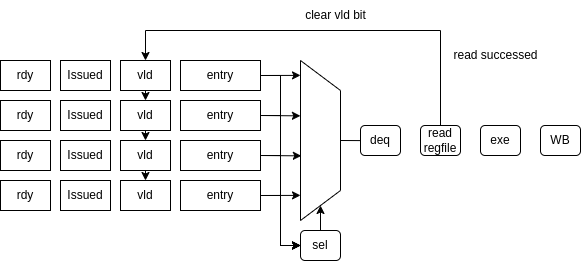

The diagram above was exported from draw.io. Its source (the exported page's mxGraphModel, read from the mxfile embedded in the PNG):
<mxGraphModel dx="550" dy="303" grid="1" gridSize="10" guides="1" tooltips="1" connect="1" arrows="1" fold="1" page="1" pageScale="1" pageWidth="827" pageHeight="1169" math="0" shadow="0">
  <root>
    <mxCell id="0" />
    <mxCell id="1" parent="0" />
    <mxCell id="9" style="edgeStyle=none;html=1;exitX=1;exitY=0.5;exitDx=0;exitDy=0;entryX=0;entryY=0.5;entryDx=0;entryDy=0;rounded=0;" parent="1" source="2" target="7" edge="1">
      <mxGeometry relative="1" as="geometry">
        <Array as="points">
          <mxPoint x="420" y="455" />
          <mxPoint x="420" y="625" />
        </Array>
      </mxGeometry>
    </mxCell>
    <mxCell id="13" style="edgeStyle=none;rounded=0;html=1;exitX=1;exitY=0.5;exitDx=0;exitDy=0;entryX=0.093;entryY=1;entryDx=0;entryDy=0;entryPerimeter=0;" parent="1" source="2" target="6" edge="1">
      <mxGeometry relative="1" as="geometry" />
    </mxCell>
    <mxCell id="2" value="entry" style="rounded=0;whiteSpace=wrap;html=1;" parent="1" vertex="1">
      <mxGeometry x="320" y="440" width="80" height="30" as="geometry" />
    </mxCell>
    <mxCell id="10" style="edgeStyle=none;rounded=0;html=1;exitX=1;exitY=0.5;exitDx=0;exitDy=0;entryX=0;entryY=0.5;entryDx=0;entryDy=0;" parent="1" source="3" target="7" edge="1">
      <mxGeometry relative="1" as="geometry">
        <Array as="points">
          <mxPoint x="420" y="495" />
          <mxPoint x="420" y="625" />
        </Array>
      </mxGeometry>
    </mxCell>
    <mxCell id="15" style="edgeStyle=none;rounded=0;html=1;exitX=1;exitY=0.5;exitDx=0;exitDy=0;entryX=0.346;entryY=1.002;entryDx=0;entryDy=0;entryPerimeter=0;" parent="1" source="3" target="6" edge="1">
      <mxGeometry relative="1" as="geometry" />
    </mxCell>
    <mxCell id="3" value="entry" style="rounded=0;whiteSpace=wrap;html=1;" parent="1" vertex="1">
      <mxGeometry x="320" y="480" width="80" height="30" as="geometry" />
    </mxCell>
    <mxCell id="11" style="edgeStyle=none;rounded=0;html=1;exitX=1;exitY=0.5;exitDx=0;exitDy=0;entryX=0;entryY=0.5;entryDx=0;entryDy=0;" parent="1" source="4" target="7" edge="1">
      <mxGeometry relative="1" as="geometry">
        <mxPoint x="440" y="630" as="targetPoint" />
        <Array as="points">
          <mxPoint x="420" y="535" />
          <mxPoint x="420" y="625" />
        </Array>
      </mxGeometry>
    </mxCell>
    <mxCell id="16" style="edgeStyle=none;rounded=0;html=1;exitX=1;exitY=0.5;exitDx=0;exitDy=0;entryX=0.596;entryY=0.979;entryDx=0;entryDy=0;entryPerimeter=0;" parent="1" source="4" target="6" edge="1">
      <mxGeometry relative="1" as="geometry" />
    </mxCell>
    <mxCell id="4" value="entry" style="rounded=0;whiteSpace=wrap;html=1;" parent="1" vertex="1">
      <mxGeometry x="320" y="520" width="80" height="30" as="geometry" />
    </mxCell>
    <mxCell id="12" style="edgeStyle=none;rounded=0;html=1;exitX=1;exitY=0.5;exitDx=0;exitDy=0;entryX=0;entryY=0.5;entryDx=0;entryDy=0;" parent="1" source="5" target="7" edge="1">
      <mxGeometry relative="1" as="geometry">
        <Array as="points">
          <mxPoint x="420" y="575" />
          <mxPoint x="420" y="625" />
        </Array>
      </mxGeometry>
    </mxCell>
    <mxCell id="17" style="edgeStyle=none;rounded=0;html=1;exitX=1;exitY=0.5;exitDx=0;exitDy=0;entryX=0.843;entryY=1;entryDx=0;entryDy=0;entryPerimeter=0;" parent="1" source="5" target="6" edge="1">
      <mxGeometry relative="1" as="geometry" />
    </mxCell>
    <mxCell id="5" value="entry" style="rounded=0;whiteSpace=wrap;html=1;" parent="1" vertex="1">
      <mxGeometry x="320" y="560" width="80" height="30" as="geometry" />
    </mxCell>
    <mxCell id="18" style="edgeStyle=none;rounded=0;html=1;exitX=0.5;exitY=0;exitDx=0;exitDy=0;" parent="1" source="6" edge="1">
      <mxGeometry relative="1" as="geometry">
        <mxPoint x="520" y="520.1904761904761" as="targetPoint" />
      </mxGeometry>
    </mxCell>
    <mxCell id="6" value="" style="shape=trapezoid;perimeter=trapezoidPerimeter;whiteSpace=wrap;html=1;fixedSize=1;rotation=90;size=29.999999999999886;" parent="1" vertex="1">
      <mxGeometry x="380" y="500" width="160" height="40" as="geometry" />
    </mxCell>
    <mxCell id="8" style="edgeStyle=none;html=1;exitX=0.5;exitY=0;exitDx=0;exitDy=0;entryX=1;entryY=0.5;entryDx=0;entryDy=0;" parent="1" source="7" target="6" edge="1">
      <mxGeometry relative="1" as="geometry" />
    </mxCell>
    <mxCell id="7" value="sel" style="rounded=1;whiteSpace=wrap;html=1;" parent="1" vertex="1">
      <mxGeometry x="440" y="610" width="40" height="30" as="geometry" />
    </mxCell>
    <mxCell id="19" value="deq" style="rounded=1;whiteSpace=wrap;html=1;" parent="1" vertex="1">
      <mxGeometry x="500" y="505" width="40" height="30" as="geometry" />
    </mxCell>
    <mxCell id="34" style="edgeStyle=none;html=1;exitX=0.5;exitY=0;exitDx=0;exitDy=0;entryX=0.5;entryY=0;entryDx=0;entryDy=0;rounded=0;" edge="1" parent="1" source="20" target="43">
      <mxGeometry relative="1" as="geometry">
        <mxPoint x="570" y="450" as="targetPoint" />
        <Array as="points">
          <mxPoint x="580" y="410" />
          <mxPoint x="285" y="410" />
        </Array>
      </mxGeometry>
    </mxCell>
    <mxCell id="20" value="read&lt;br&gt;regfile" style="rounded=1;whiteSpace=wrap;html=1;" parent="1" vertex="1">
      <mxGeometry x="560" y="505" width="40" height="30" as="geometry" />
    </mxCell>
    <mxCell id="21" value="exe" style="rounded=1;whiteSpace=wrap;html=1;" parent="1" vertex="1">
      <mxGeometry x="620" y="505" width="40" height="30" as="geometry" />
    </mxCell>
    <mxCell id="22" value="WB" style="rounded=1;whiteSpace=wrap;html=1;" parent="1" vertex="1">
      <mxGeometry x="680" y="505" width="40" height="30" as="geometry" />
    </mxCell>
    <mxCell id="25" value="Issued" style="rounded=0;whiteSpace=wrap;html=1;" parent="1" vertex="1">
      <mxGeometry x="200" y="440" width="50" height="30" as="geometry" />
    </mxCell>
    <mxCell id="26" value="Issued" style="rounded=0;whiteSpace=wrap;html=1;" parent="1" vertex="1">
      <mxGeometry x="200" y="480" width="50" height="30" as="geometry" />
    </mxCell>
    <mxCell id="27" value="Issued" style="rounded=0;whiteSpace=wrap;html=1;" parent="1" vertex="1">
      <mxGeometry x="200" y="520" width="50" height="30" as="geometry" />
    </mxCell>
    <mxCell id="28" value="Issued" style="rounded=0;whiteSpace=wrap;html=1;" parent="1" vertex="1">
      <mxGeometry x="200" y="560" width="50" height="30" as="geometry" />
    </mxCell>
    <mxCell id="29" value="rdy" style="rounded=0;whiteSpace=wrap;html=1;" parent="1" vertex="1">
      <mxGeometry x="140" y="440" width="50" height="30" as="geometry" />
    </mxCell>
    <mxCell id="30" value="rdy" style="rounded=0;whiteSpace=wrap;html=1;" parent="1" vertex="1">
      <mxGeometry x="140" y="480" width="50" height="30" as="geometry" />
    </mxCell>
    <mxCell id="31" value="rdy" style="rounded=0;whiteSpace=wrap;html=1;" parent="1" vertex="1">
      <mxGeometry x="140" y="520" width="50" height="30" as="geometry" />
    </mxCell>
    <mxCell id="32" value="rdy" style="rounded=0;whiteSpace=wrap;html=1;" parent="1" vertex="1">
      <mxGeometry x="140" y="560" width="50" height="30" as="geometry" />
    </mxCell>
    <mxCell id="48" style="edgeStyle=none;rounded=0;html=1;exitX=0.5;exitY=1;exitDx=0;exitDy=0;entryX=0.5;entryY=0;entryDx=0;entryDy=0;" edge="1" parent="1" source="43" target="44">
      <mxGeometry relative="1" as="geometry" />
    </mxCell>
    <mxCell id="43" value="vld" style="rounded=0;whiteSpace=wrap;html=1;" vertex="1" parent="1">
      <mxGeometry x="260" y="440" width="50" height="30" as="geometry" />
    </mxCell>
    <mxCell id="49" style="edgeStyle=none;rounded=0;html=1;entryX=0.5;entryY=0;entryDx=0;entryDy=0;" edge="1" parent="1" source="44" target="45">
      <mxGeometry relative="1" as="geometry" />
    </mxCell>
    <mxCell id="44" value="vld" style="rounded=0;whiteSpace=wrap;html=1;" vertex="1" parent="1">
      <mxGeometry x="260" y="480" width="50" height="30" as="geometry" />
    </mxCell>
    <mxCell id="50" style="edgeStyle=none;rounded=0;html=1;entryX=0.5;entryY=0;entryDx=0;entryDy=0;" edge="1" parent="1" source="45" target="46">
      <mxGeometry relative="1" as="geometry" />
    </mxCell>
    <mxCell id="45" value="vld" style="rounded=0;whiteSpace=wrap;html=1;" vertex="1" parent="1">
      <mxGeometry x="260" y="520" width="50" height="30" as="geometry" />
    </mxCell>
    <mxCell id="46" value="vld" style="rounded=0;whiteSpace=wrap;html=1;" vertex="1" parent="1">
      <mxGeometry x="260" y="560" width="50" height="30" as="geometry" />
    </mxCell>
    <mxCell id="51" value="clear vld bit" style="text;html=1;align=center;verticalAlign=middle;resizable=0;points=[];autosize=1;strokeColor=none;fillColor=none;" vertex="1" parent="1">
      <mxGeometry x="435" y="380" width="80" height="30" as="geometry" />
    </mxCell>
    <mxCell id="52" value="read successed" style="text;html=1;align=center;verticalAlign=middle;resizable=0;points=[];autosize=1;strokeColor=none;fillColor=none;" vertex="1" parent="1">
      <mxGeometry x="580" y="420" width="110" height="30" as="geometry" />
    </mxCell>
  </root>
</mxGraphModel>